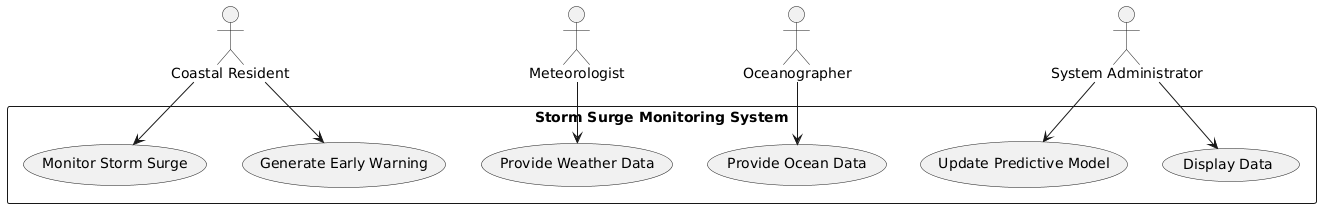

The diagram above was rendered by PlantUML. Its source (embedded in the PNG):
@startuml
actor "Coastal Resident" as Resident
actor "Meteorologist" as Meteorologist
actor "Oceanographer" as Oceanographer
actor "System Administrator" as Admin

rectangle "Storm Surge Monitoring System" {
    usecase "Monitor Storm Surge" as UC1
    usecase "Generate Early Warning" as UC2
    usecase "Provide Ocean Data" as UC3
    usecase "Provide Weather Data" as UC4
    usecase "Update Predictive Model" as UC5
    usecase "Display Data" as UC6
}

Resident --> UC1
Resident --> UC2
Meteorologist --> UC4
Oceanographer --> UC3
Admin --> UC5
Admin --> UC6
@enduml